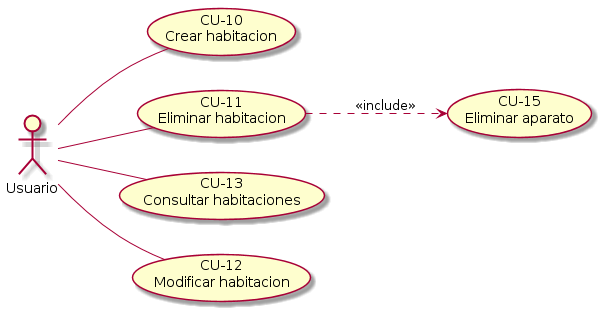

The diagram above was rendered by PlantUML. Its source (embedded in the PNG):
@startuml diagrama_de_casos_de_uso_habitacion.png
left to right direction
:Usuario: -- (CU-10\nCrear habitacion)
:Usuario: -- (CU-11\nEliminar habitacion)
:Usuario: -- (CU-13\nConsultar habitaciones)
:Usuario: -- (CU-12\nModificar habitacion)
(CU-11\nEliminar habitacion) ..> (CU-15\nEliminar aparato): <<include>>
@enduml